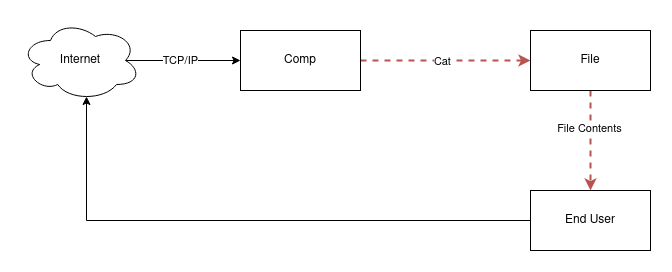

The diagram above was exported from draw.io. Its source (the exported page's mxGraphModel, read from the mxfile embedded in the PNG):
<mxGraphModel dx="324" dy="542" grid="1" gridSize="10" guides="1" tooltips="1" connect="1" arrows="1" fold="1" page="1" pageScale="1" pageWidth="850" pageHeight="1100" math="0" shadow="0">
  <root>
    <mxCell id="0" />
    <mxCell id="1" parent="0" />
    <mxCell id="nsCcm-HC6ybXiZ2vDwsd-9" value="" style="edgeStyle=orthogonalEdgeStyle;rounded=0;orthogonalLoop=1;jettySize=auto;html=1;fillColor=#f8cecc;strokeColor=#b85450;strokeWidth=2;dashed=1;" edge="1" parent="1" source="nsCcm-HC6ybXiZ2vDwsd-1" target="nsCcm-HC6ybXiZ2vDwsd-8">
      <mxGeometry relative="1" as="geometry" />
    </mxCell>
    <mxCell id="nsCcm-HC6ybXiZ2vDwsd-10" value="Cat" style="edgeLabel;html=1;align=center;verticalAlign=middle;resizable=0;points=[];" vertex="1" connectable="0" parent="nsCcm-HC6ybXiZ2vDwsd-9">
      <mxGeometry x="-0.0466" y="-1" relative="1" as="geometry">
        <mxPoint as="offset" />
      </mxGeometry>
    </mxCell>
    <mxCell id="nsCcm-HC6ybXiZ2vDwsd-1" value="Comp" style="rounded=0;whiteSpace=wrap;html=1;" vertex="1" parent="1">
      <mxGeometry x="360" y="380" width="120" height="60" as="geometry" />
    </mxCell>
    <mxCell id="nsCcm-HC6ybXiZ2vDwsd-3" style="edgeStyle=orthogonalEdgeStyle;rounded=0;orthogonalLoop=1;jettySize=auto;html=1;exitX=0.875;exitY=0.5;exitDx=0;exitDy=0;exitPerimeter=0;" edge="1" parent="1" source="nsCcm-HC6ybXiZ2vDwsd-2" target="nsCcm-HC6ybXiZ2vDwsd-1">
      <mxGeometry relative="1" as="geometry" />
    </mxCell>
    <mxCell id="nsCcm-HC6ybXiZ2vDwsd-7" value="TCP/IP" style="edgeLabel;html=1;align=center;verticalAlign=middle;resizable=0;points=[];" vertex="1" connectable="0" parent="nsCcm-HC6ybXiZ2vDwsd-3">
      <mxGeometry x="-0.0519" relative="1" as="geometry">
        <mxPoint as="offset" />
      </mxGeometry>
    </mxCell>
    <mxCell id="nsCcm-HC6ybXiZ2vDwsd-2" value="Internet" style="ellipse;shape=cloud;whiteSpace=wrap;html=1;" vertex="1" parent="1">
      <mxGeometry x="140" y="370" width="120" height="80" as="geometry" />
    </mxCell>
    <mxCell id="nsCcm-HC6ybXiZ2vDwsd-12" value="" style="edgeStyle=orthogonalEdgeStyle;rounded=0;orthogonalLoop=1;jettySize=auto;html=1;strokeWidth=2;dashed=1;fillColor=#f8cecc;strokeColor=#b85450;" edge="1" parent="1" source="nsCcm-HC6ybXiZ2vDwsd-8" target="nsCcm-HC6ybXiZ2vDwsd-11">
      <mxGeometry relative="1" as="geometry" />
    </mxCell>
    <mxCell id="nsCcm-HC6ybXiZ2vDwsd-13" value="File Contents" style="edgeLabel;html=1;align=center;verticalAlign=middle;resizable=0;points=[];" vertex="1" connectable="0" parent="nsCcm-HC6ybXiZ2vDwsd-12">
      <mxGeometry x="-0.2569" y="-1" relative="1" as="geometry">
        <mxPoint as="offset" />
      </mxGeometry>
    </mxCell>
    <mxCell id="nsCcm-HC6ybXiZ2vDwsd-8" value="File" style="rounded=0;whiteSpace=wrap;html=1;" vertex="1" parent="1">
      <mxGeometry x="650" y="380" width="120" height="60" as="geometry" />
    </mxCell>
    <mxCell id="nsCcm-HC6ybXiZ2vDwsd-14" style="edgeStyle=orthogonalEdgeStyle;rounded=0;orthogonalLoop=1;jettySize=auto;html=1;exitX=0;exitY=0.5;exitDx=0;exitDy=0;entryX=0.55;entryY=0.95;entryDx=0;entryDy=0;entryPerimeter=0;" edge="1" parent="1" source="nsCcm-HC6ybXiZ2vDwsd-11" target="nsCcm-HC6ybXiZ2vDwsd-2">
      <mxGeometry relative="1" as="geometry" />
    </mxCell>
    <mxCell id="nsCcm-HC6ybXiZ2vDwsd-11" value="End User" style="rounded=0;whiteSpace=wrap;html=1;" vertex="1" parent="1">
      <mxGeometry x="650" y="540" width="120" height="60" as="geometry" />
    </mxCell>
  </root>
</mxGraphModel>